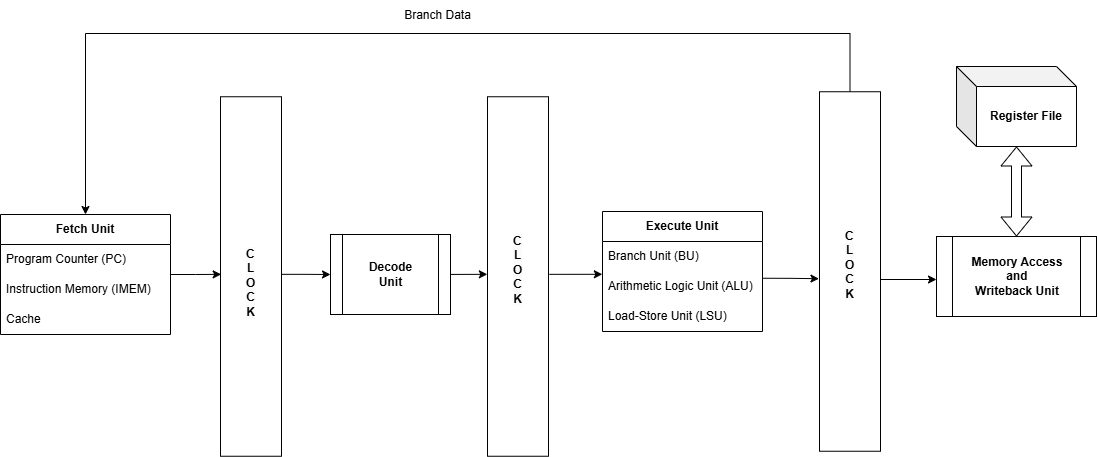

The diagram above was exported from draw.io. Its source (the exported page's mxGraphModel, read from the mxfile embedded in the PNG):
<mxGraphModel dx="1750" dy="895" grid="0" gridSize="10" guides="1" tooltips="1" connect="1" arrows="1" fold="1" page="1" pageScale="1" pageWidth="1169" pageHeight="827" math="0" shadow="0">
  <root>
    <mxCell id="0" />
    <mxCell id="1" parent="0" />
    <mxCell id="mRURrDG986qd4KcDpxHG-1" value="&lt;b&gt;Fetch Unit&lt;/b&gt;" style="swimlane;fontStyle=0;childLayout=stackLayout;horizontal=1;startSize=30;horizontalStack=0;resizeParent=1;resizeParentMax=0;resizeLast=0;collapsible=1;marginBottom=0;whiteSpace=wrap;html=1;" parent="1" vertex="1">
      <mxGeometry x="39" y="333" width="170" height="120" as="geometry" />
    </mxCell>
    <mxCell id="mRURrDG986qd4KcDpxHG-2" value="Program Counter (PC)" style="text;strokeColor=none;fillColor=none;align=left;verticalAlign=middle;spacingLeft=4;spacingRight=4;overflow=hidden;points=[[0,0.5],[1,0.5]];portConstraint=eastwest;rotatable=0;whiteSpace=wrap;html=1;" parent="mRURrDG986qd4KcDpxHG-1" vertex="1">
      <mxGeometry y="30" width="170" height="30" as="geometry" />
    </mxCell>
    <mxCell id="mRURrDG986qd4KcDpxHG-3" value="Instruction Memory (IMEM)" style="text;strokeColor=none;fillColor=none;align=left;verticalAlign=middle;spacingLeft=4;spacingRight=4;overflow=hidden;points=[[0,0.5],[1,0.5]];portConstraint=eastwest;rotatable=0;whiteSpace=wrap;html=1;" parent="mRURrDG986qd4KcDpxHG-1" vertex="1">
      <mxGeometry y="60" width="170" height="30" as="geometry" />
    </mxCell>
    <mxCell id="mRURrDG986qd4KcDpxHG-4" value="Cache" style="text;strokeColor=none;fillColor=none;align=left;verticalAlign=middle;spacingLeft=4;spacingRight=4;overflow=hidden;points=[[0,0.5],[1,0.5]];portConstraint=eastwest;rotatable=0;whiteSpace=wrap;html=1;" parent="mRURrDG986qd4KcDpxHG-1" vertex="1">
      <mxGeometry y="90" width="170" height="30" as="geometry" />
    </mxCell>
    <mxCell id="mRURrDG986qd4KcDpxHG-9" value="&lt;b&gt;Execute Unit&lt;/b&gt;" style="swimlane;fontStyle=0;childLayout=stackLayout;horizontal=1;startSize=30;horizontalStack=0;resizeParent=1;resizeParentMax=0;resizeLast=0;collapsible=1;marginBottom=0;whiteSpace=wrap;html=1;" parent="1" vertex="1">
      <mxGeometry x="641" y="330" width="160" height="120" as="geometry" />
    </mxCell>
    <mxCell id="mRURrDG986qd4KcDpxHG-10" value="Branch Unit (BU)" style="text;strokeColor=none;fillColor=none;align=left;verticalAlign=middle;spacingLeft=4;spacingRight=4;overflow=hidden;points=[[0,0.5],[1,0.5]];portConstraint=eastwest;rotatable=0;whiteSpace=wrap;html=1;" parent="mRURrDG986qd4KcDpxHG-9" vertex="1">
      <mxGeometry y="30" width="160" height="30" as="geometry" />
    </mxCell>
    <mxCell id="mRURrDG986qd4KcDpxHG-11" value="Arithmetic Logic Unit (ALU)" style="text;strokeColor=none;fillColor=none;align=left;verticalAlign=middle;spacingLeft=4;spacingRight=4;overflow=hidden;points=[[0,0.5],[1,0.5]];portConstraint=eastwest;rotatable=0;whiteSpace=wrap;html=1;" parent="mRURrDG986qd4KcDpxHG-9" vertex="1">
      <mxGeometry y="60" width="160" height="30" as="geometry" />
    </mxCell>
    <mxCell id="mRURrDG986qd4KcDpxHG-12" value="Load-Store Unit (LSU)" style="text;strokeColor=none;fillColor=none;align=left;verticalAlign=middle;spacingLeft=4;spacingRight=4;overflow=hidden;points=[[0,0.5],[1,0.5]];portConstraint=eastwest;rotatable=0;whiteSpace=wrap;html=1;" parent="mRURrDG986qd4KcDpxHG-9" vertex="1">
      <mxGeometry y="90" width="160" height="30" as="geometry" />
    </mxCell>
    <mxCell id="mRURrDG986qd4KcDpxHG-18" value="&lt;b&gt;Decode&lt;/b&gt;&lt;div&gt;&lt;b&gt;Unit&lt;/b&gt;&lt;/div&gt;" style="shape=process;whiteSpace=wrap;html=1;backgroundOutline=1;" parent="1" vertex="1">
      <mxGeometry x="369" y="353" width="120" height="80" as="geometry" />
    </mxCell>
    <mxCell id="mRURrDG986qd4KcDpxHG-20" value="&lt;b&gt;Memory Access&lt;/b&gt;&lt;div&gt;&lt;b&gt;and&lt;/b&gt;&lt;/div&gt;&lt;div&gt;&lt;b&gt;Writeback Unit&lt;/b&gt;&lt;/div&gt;" style="shape=process;whiteSpace=wrap;html=1;backgroundOutline=1;" parent="1" vertex="1">
      <mxGeometry x="975" y="355" width="160" height="80" as="geometry" />
    </mxCell>
    <mxCell id="mRURrDG986qd4KcDpxHG-21" value="&lt;b&gt;Register File&lt;/b&gt;" style="shape=cube;whiteSpace=wrap;html=1;boundedLbl=1;backgroundOutline=1;darkOpacity=0.05;darkOpacity2=0.1;" parent="1" vertex="1">
      <mxGeometry x="995" y="185" width="120" height="80" as="geometry" />
    </mxCell>
    <mxCell id="mRURrDG986qd4KcDpxHG-31" value="Branch Data" style="text;html=1;align=center;verticalAlign=middle;resizable=0;points=[];autosize=1;strokeColor=none;fillColor=none;" parent="1" vertex="1">
      <mxGeometry x="431" y="119" width="90" height="30" as="geometry" />
    </mxCell>
    <mxCell id="mRURrDG986qd4KcDpxHG-33" value="" style="shape=flexArrow;endArrow=classic;startArrow=classic;html=1;rounded=0;exitX=0.5;exitY=0;exitDx=0;exitDy=0;" parent="1" source="mRURrDG986qd4KcDpxHG-20" edge="1">
      <mxGeometry width="100" height="100" relative="1" as="geometry">
        <mxPoint x="975" y="365" as="sourcePoint" />
        <mxPoint x="1055" y="265" as="targetPoint" />
      </mxGeometry>
    </mxCell>
    <mxCell id="A25PLW5yZZJrE9VrH_A6-2" value="" style="verticalLabelPosition=bottom;verticalAlign=top;html=1;shape=mxgraph.basic.rect;fillColor2=none;strokeWidth=1;size=0;indent=5;" vertex="1" parent="1">
      <mxGeometry x="259" y="215.25" width="61" height="359.5" as="geometry" />
    </mxCell>
    <mxCell id="A25PLW5yZZJrE9VrH_A6-3" value="&lt;span style=&quot;color: rgb(0, 0, 0); font-family: Helvetica; font-size: 12px; font-style: normal; font-variant-ligatures: normal; font-variant-caps: normal; letter-spacing: normal; orphans: 2; text-align: center; text-indent: 0px; text-transform: none; widows: 2; word-spacing: 0px; -webkit-text-stroke-width: 0px; white-space: normal; background-color: rgb(251, 251, 251); text-decoration-thickness: initial; text-decoration-style: initial; text-decoration-color: initial; float: none; display: inline !important;&quot;&gt;&lt;b&gt;C&lt;/b&gt;&lt;/span&gt;&lt;div style=&quot;forced-color-adjust: none; color: rgb(0, 0, 0); font-family: Helvetica; font-size: 12px; font-style: normal; font-variant-ligatures: normal; font-variant-caps: normal; letter-spacing: normal; orphans: 2; text-align: center; text-indent: 0px; text-transform: none; widows: 2; word-spacing: 0px; -webkit-text-stroke-width: 0px; white-space: normal; background-color: rgb(251, 251, 251); text-decoration-thickness: initial; text-decoration-style: initial; text-decoration-color: initial;&quot;&gt;&lt;b&gt;L&lt;/b&gt;&lt;/div&gt;&lt;div style=&quot;forced-color-adjust: none; color: rgb(0, 0, 0); font-family: Helvetica; font-size: 12px; font-style: normal; font-variant-ligatures: normal; font-variant-caps: normal; letter-spacing: normal; orphans: 2; text-align: center; text-indent: 0px; text-transform: none; widows: 2; word-spacing: 0px; -webkit-text-stroke-width: 0px; white-space: normal; background-color: rgb(251, 251, 251); text-decoration-thickness: initial; text-decoration-style: initial; text-decoration-color: initial;&quot;&gt;&lt;b&gt;O&lt;/b&gt;&lt;/div&gt;&lt;div style=&quot;forced-color-adjust: none; color: rgb(0, 0, 0); font-family: Helvetica; font-size: 12px; font-style: normal; font-variant-ligatures: normal; font-variant-caps: normal; letter-spacing: normal; orphans: 2; text-align: center; text-indent: 0px; text-transform: none; widows: 2; word-spacing: 0px; -webkit-text-stroke-width: 0px; white-space: normal; background-color: rgb(251, 251, 251); text-decoration-thickness: initial; text-decoration-style: initial; text-decoration-color: initial;&quot;&gt;&lt;b&gt;C&lt;/b&gt;&lt;/div&gt;&lt;div style=&quot;forced-color-adjust: none; color: rgb(0, 0, 0); font-family: Helvetica; font-size: 12px; font-style: normal; font-variant-ligatures: normal; font-variant-caps: normal; letter-spacing: normal; orphans: 2; text-align: center; text-indent: 0px; text-transform: none; widows: 2; word-spacing: 0px; -webkit-text-stroke-width: 0px; white-space: normal; background-color: rgb(251, 251, 251); text-decoration-thickness: initial; text-decoration-style: initial; text-decoration-color: initial;&quot;&gt;&lt;b&gt;K&lt;/b&gt;&lt;/div&gt;" style="text;whiteSpace=wrap;html=1;" vertex="1" parent="1">
      <mxGeometry x="282.99669921875" y="359.0000162760417" width="37" height="94" as="geometry" />
    </mxCell>
    <mxCell id="A25PLW5yZZJrE9VrH_A6-4" value="" style="verticalLabelPosition=bottom;verticalAlign=top;html=1;shape=mxgraph.basic.rect;fillColor2=none;strokeWidth=1;size=0;indent=5;" vertex="1" parent="1">
      <mxGeometry x="526" y="215.25" width="61" height="359.5" as="geometry" />
    </mxCell>
    <mxCell id="A25PLW5yZZJrE9VrH_A6-5" value="&lt;span style=&quot;color: rgb(0, 0, 0); font-family: Helvetica; font-size: 12px; font-style: normal; font-variant-ligatures: normal; font-variant-caps: normal; letter-spacing: normal; orphans: 2; text-align: center; text-indent: 0px; text-transform: none; widows: 2; word-spacing: 0px; -webkit-text-stroke-width: 0px; white-space: normal; background-color: rgb(251, 251, 251); text-decoration-thickness: initial; text-decoration-style: initial; text-decoration-color: initial; float: none; display: inline !important;&quot;&gt;&lt;b&gt;C&lt;/b&gt;&lt;/span&gt;&lt;div style=&quot;forced-color-adjust: none; color: rgb(0, 0, 0); font-family: Helvetica; font-size: 12px; font-style: normal; font-variant-ligatures: normal; font-variant-caps: normal; letter-spacing: normal; orphans: 2; text-align: center; text-indent: 0px; text-transform: none; widows: 2; word-spacing: 0px; -webkit-text-stroke-width: 0px; white-space: normal; background-color: rgb(251, 251, 251); text-decoration-thickness: initial; text-decoration-style: initial; text-decoration-color: initial;&quot;&gt;&lt;b&gt;L&lt;/b&gt;&lt;/div&gt;&lt;div style=&quot;forced-color-adjust: none; color: rgb(0, 0, 0); font-family: Helvetica; font-size: 12px; font-style: normal; font-variant-ligatures: normal; font-variant-caps: normal; letter-spacing: normal; orphans: 2; text-align: center; text-indent: 0px; text-transform: none; widows: 2; word-spacing: 0px; -webkit-text-stroke-width: 0px; white-space: normal; background-color: rgb(251, 251, 251); text-decoration-thickness: initial; text-decoration-style: initial; text-decoration-color: initial;&quot;&gt;&lt;b&gt;O&lt;/b&gt;&lt;/div&gt;&lt;div style=&quot;forced-color-adjust: none; color: rgb(0, 0, 0); font-family: Helvetica; font-size: 12px; font-style: normal; font-variant-ligatures: normal; font-variant-caps: normal; letter-spacing: normal; orphans: 2; text-align: center; text-indent: 0px; text-transform: none; widows: 2; word-spacing: 0px; -webkit-text-stroke-width: 0px; white-space: normal; background-color: rgb(251, 251, 251); text-decoration-thickness: initial; text-decoration-style: initial; text-decoration-color: initial;&quot;&gt;&lt;b&gt;C&lt;/b&gt;&lt;/div&gt;&lt;div style=&quot;forced-color-adjust: none; color: rgb(0, 0, 0); font-family: Helvetica; font-size: 12px; font-style: normal; font-variant-ligatures: normal; font-variant-caps: normal; letter-spacing: normal; orphans: 2; text-align: center; text-indent: 0px; text-transform: none; widows: 2; word-spacing: 0px; -webkit-text-stroke-width: 0px; white-space: normal; background-color: rgb(251, 251, 251); text-decoration-thickness: initial; text-decoration-style: initial; text-decoration-color: initial;&quot;&gt;&lt;b&gt;K&lt;/b&gt;&lt;/div&gt;" style="text;whiteSpace=wrap;html=1;" vertex="1" parent="1">
      <mxGeometry x="549.99669921875" y="346.0000162760417" width="37" height="94" as="geometry" />
    </mxCell>
    <mxCell id="A25PLW5yZZJrE9VrH_A6-19" style="edgeStyle=orthogonalEdgeStyle;rounded=0;orthogonalLoop=1;jettySize=auto;html=1;entryX=0.5;entryY=0;entryDx=0;entryDy=0;" edge="1" parent="1" source="A25PLW5yZZJrE9VrH_A6-6" target="mRURrDG986qd4KcDpxHG-1">
      <mxGeometry relative="1" as="geometry">
        <Array as="points">
          <mxPoint x="889" y="152" />
          <mxPoint x="124" y="152" />
        </Array>
      </mxGeometry>
    </mxCell>
    <mxCell id="A25PLW5yZZJrE9VrH_A6-6" value="" style="verticalLabelPosition=bottom;verticalAlign=top;html=1;shape=mxgraph.basic.rect;fillColor2=none;strokeWidth=1;size=0;indent=5;" vertex="1" parent="1">
      <mxGeometry x="858" y="210.25" width="61" height="359.5" as="geometry" />
    </mxCell>
    <mxCell id="A25PLW5yZZJrE9VrH_A6-7" value="&lt;span style=&quot;color: rgb(0, 0, 0); font-family: Helvetica; font-size: 12px; font-style: normal; font-variant-ligatures: normal; font-variant-caps: normal; letter-spacing: normal; orphans: 2; text-align: center; text-indent: 0px; text-transform: none; widows: 2; word-spacing: 0px; -webkit-text-stroke-width: 0px; white-space: normal; background-color: rgb(251, 251, 251); text-decoration-thickness: initial; text-decoration-style: initial; text-decoration-color: initial; float: none; display: inline !important;&quot;&gt;&lt;b&gt;C&lt;/b&gt;&lt;/span&gt;&lt;div style=&quot;forced-color-adjust: none; color: rgb(0, 0, 0); font-family: Helvetica; font-size: 12px; font-style: normal; font-variant-ligatures: normal; font-variant-caps: normal; letter-spacing: normal; orphans: 2; text-align: center; text-indent: 0px; text-transform: none; widows: 2; word-spacing: 0px; -webkit-text-stroke-width: 0px; white-space: normal; background-color: rgb(251, 251, 251); text-decoration-thickness: initial; text-decoration-style: initial; text-decoration-color: initial;&quot;&gt;&lt;b&gt;L&lt;/b&gt;&lt;/div&gt;&lt;div style=&quot;forced-color-adjust: none; color: rgb(0, 0, 0); font-family: Helvetica; font-size: 12px; font-style: normal; font-variant-ligatures: normal; font-variant-caps: normal; letter-spacing: normal; orphans: 2; text-align: center; text-indent: 0px; text-transform: none; widows: 2; word-spacing: 0px; -webkit-text-stroke-width: 0px; white-space: normal; background-color: rgb(251, 251, 251); text-decoration-thickness: initial; text-decoration-style: initial; text-decoration-color: initial;&quot;&gt;&lt;b&gt;O&lt;/b&gt;&lt;/div&gt;&lt;div style=&quot;forced-color-adjust: none; color: rgb(0, 0, 0); font-family: Helvetica; font-size: 12px; font-style: normal; font-variant-ligatures: normal; font-variant-caps: normal; letter-spacing: normal; orphans: 2; text-align: center; text-indent: 0px; text-transform: none; widows: 2; word-spacing: 0px; -webkit-text-stroke-width: 0px; white-space: normal; background-color: rgb(251, 251, 251); text-decoration-thickness: initial; text-decoration-style: initial; text-decoration-color: initial;&quot;&gt;&lt;b&gt;C&lt;/b&gt;&lt;/div&gt;&lt;div style=&quot;forced-color-adjust: none; color: rgb(0, 0, 0); font-family: Helvetica; font-size: 12px; font-style: normal; font-variant-ligatures: normal; font-variant-caps: normal; letter-spacing: normal; orphans: 2; text-align: center; text-indent: 0px; text-transform: none; widows: 2; word-spacing: 0px; -webkit-text-stroke-width: 0px; white-space: normal; background-color: rgb(251, 251, 251); text-decoration-thickness: initial; text-decoration-style: initial; text-decoration-color: initial;&quot;&gt;&lt;b&gt;K&lt;/b&gt;&lt;/div&gt;" style="text;whiteSpace=wrap;html=1;" vertex="1" parent="1">
      <mxGeometry x="881.99669921875" y="341.0000162760417" width="37" height="94" as="geometry" />
    </mxCell>
    <mxCell id="A25PLW5yZZJrE9VrH_A6-9" style="edgeStyle=orthogonalEdgeStyle;rounded=0;orthogonalLoop=1;jettySize=auto;html=1;entryX=0.011;entryY=0.494;entryDx=0;entryDy=0;entryPerimeter=0;exitX=1;exitY=0.5;exitDx=0;exitDy=0;" edge="1" parent="1" source="mRURrDG986qd4KcDpxHG-1" target="A25PLW5yZZJrE9VrH_A6-2">
      <mxGeometry relative="1" as="geometry">
        <mxPoint x="213" y="392" as="sourcePoint" />
      </mxGeometry>
    </mxCell>
    <mxCell id="A25PLW5yZZJrE9VrH_A6-10" style="edgeStyle=orthogonalEdgeStyle;rounded=0;orthogonalLoop=1;jettySize=auto;html=1;entryX=0;entryY=0.5;entryDx=0;entryDy=0;exitX=0.997;exitY=0.494;exitDx=0;exitDy=0;exitPerimeter=0;" edge="1" parent="1" source="A25PLW5yZZJrE9VrH_A6-2" target="mRURrDG986qd4KcDpxHG-18">
      <mxGeometry relative="1" as="geometry">
        <mxPoint x="369" y="406" as="targetPoint" />
      </mxGeometry>
    </mxCell>
    <mxCell id="A25PLW5yZZJrE9VrH_A6-15" style="edgeStyle=orthogonalEdgeStyle;rounded=0;orthogonalLoop=1;jettySize=auto;html=1;targetPerimeterSpacing=4;exitX=1.002;exitY=0.548;exitDx=0;exitDy=0;exitPerimeter=0;" edge="1" parent="1">
      <mxGeometry relative="1" as="geometry">
        <mxPoint x="489" y="392.92" as="sourcePoint" />
        <mxPoint x="525.76" y="393.08" as="targetPoint" />
      </mxGeometry>
    </mxCell>
    <mxCell id="A25PLW5yZZJrE9VrH_A6-16" style="edgeStyle=orthogonalEdgeStyle;rounded=0;orthogonalLoop=1;jettySize=auto;html=1;entryX=-0.001;entryY=0.093;entryDx=0;entryDy=0;entryPerimeter=0;exitX=1.013;exitY=0.494;exitDx=0;exitDy=0;exitPerimeter=0;" edge="1" parent="1" source="A25PLW5yZZJrE9VrH_A6-4" target="mRURrDG986qd4KcDpxHG-11">
      <mxGeometry relative="1" as="geometry">
        <mxPoint x="590" y="399" as="sourcePoint" />
        <mxPoint x="641" y="399" as="targetPoint" />
      </mxGeometry>
    </mxCell>
    <mxCell id="A25PLW5yZZJrE9VrH_A6-17" style="edgeStyle=orthogonalEdgeStyle;rounded=0;orthogonalLoop=1;jettySize=auto;html=1;exitX=1.001;exitY=0.225;exitDx=0;exitDy=0;exitPerimeter=0;entryX=-0.009;entryY=0.52;entryDx=0;entryDy=0;entryPerimeter=0;" edge="1" parent="1" source="mRURrDG986qd4KcDpxHG-11" target="A25PLW5yZZJrE9VrH_A6-6">
      <mxGeometry relative="1" as="geometry">
        <mxPoint x="804" y="397" as="sourcePoint" />
        <mxPoint x="857" y="397" as="targetPoint" />
      </mxGeometry>
    </mxCell>
    <mxCell id="A25PLW5yZZJrE9VrH_A6-18" style="edgeStyle=orthogonalEdgeStyle;rounded=0;orthogonalLoop=1;jettySize=auto;html=1;" edge="1" parent="1">
      <mxGeometry relative="1" as="geometry">
        <mxPoint x="919" y="398" as="sourcePoint" />
        <mxPoint x="975" y="398" as="targetPoint" />
      </mxGeometry>
    </mxCell>
  </root>
</mxGraphModel>